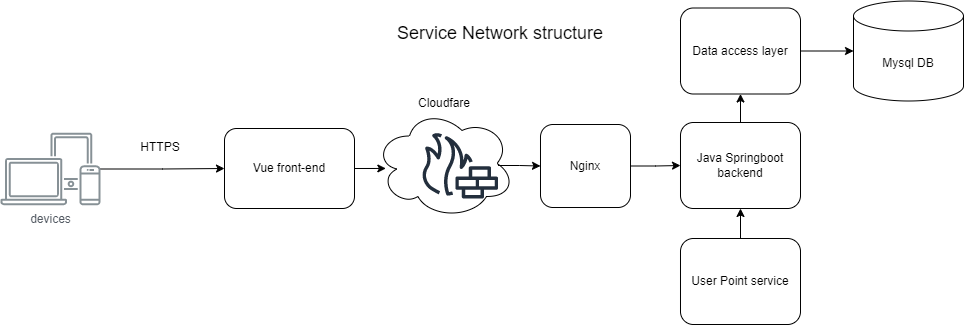

The diagram above was exported from draw.io. Its source (the exported page's mxGraphModel, read from the mxfile embedded in the PNG):
<mxGraphModel dx="2048" dy="592" grid="1" gridSize="10" guides="1" tooltips="1" connect="1" arrows="1" fold="1" page="1" pageScale="1" pageWidth="827" pageHeight="1169" math="0" shadow="0">
  <root>
    <mxCell id="0" />
    <mxCell id="1" parent="0" />
    <mxCell id="VJD1wvK0ug0SdSm_xzcr-7" style="edgeStyle=orthogonalEdgeStyle;rounded=0;orthogonalLoop=1;jettySize=auto;html=1;entryX=0.081;entryY=0.545;entryDx=0;entryDy=0;entryPerimeter=0;" edge="1" parent="1" source="VJD1wvK0ug0SdSm_xzcr-1" target="VJD1wvK0ug0SdSm_xzcr-2">
      <mxGeometry relative="1" as="geometry" />
    </mxCell>
    <mxCell id="VJD1wvK0ug0SdSm_xzcr-1" value="Vue front-end" style="rounded=1;whiteSpace=wrap;html=1;" vertex="1" parent="1">
      <mxGeometry x="124" y="300" width="130" height="80" as="geometry" />
    </mxCell>
    <mxCell id="VJD1wvK0ug0SdSm_xzcr-2" value="" style="ellipse;shape=cloud;whiteSpace=wrap;html=1;" vertex="1" parent="1">
      <mxGeometry x="274" y="280" width="140" height="110" as="geometry" />
    </mxCell>
    <mxCell id="VJD1wvK0ug0SdSm_xzcr-4" style="edgeStyle=orthogonalEdgeStyle;rounded=0;orthogonalLoop=1;jettySize=auto;html=1;entryX=0;entryY=0.5;entryDx=0;entryDy=0;" edge="1" parent="1" source="VJD1wvK0ug0SdSm_xzcr-3" target="VJD1wvK0ug0SdSm_xzcr-1">
      <mxGeometry relative="1" as="geometry" />
    </mxCell>
    <mxCell id="VJD1wvK0ug0SdSm_xzcr-3" value="devices" style="sketch=0;outlineConnect=0;gradientColor=none;fontColor=#545B64;strokeColor=none;fillColor=#879196;dashed=0;verticalLabelPosition=bottom;verticalAlign=top;align=center;html=1;fontSize=12;fontStyle=0;aspect=fixed;shape=mxgraph.aws4.illustration_devices;pointerEvents=1" vertex="1" parent="1">
      <mxGeometry x="-100" y="304" width="100" height="73" as="geometry" />
    </mxCell>
    <mxCell id="VJD1wvK0ug0SdSm_xzcr-9" value="" style="edgeStyle=orthogonalEdgeStyle;rounded=0;orthogonalLoop=1;jettySize=auto;html=1;" edge="1" parent="1" source="VJD1wvK0ug0SdSm_xzcr-5" target="VJD1wvK0ug0SdSm_xzcr-8">
      <mxGeometry relative="1" as="geometry" />
    </mxCell>
    <mxCell id="VJD1wvK0ug0SdSm_xzcr-5" value="" style="sketch=0;outlineConnect=0;fontColor=#232F3E;gradientColor=none;fillColor=#232F3D;strokeColor=none;dashed=0;verticalLabelPosition=bottom;verticalAlign=top;align=center;html=1;fontSize=12;fontStyle=0;aspect=fixed;pointerEvents=1;shape=mxgraph.aws4.generic_firewall;" vertex="1" parent="1">
      <mxGeometry x="320" y="304" width="78" height="66" as="geometry" />
    </mxCell>
    <mxCell id="VJD1wvK0ug0SdSm_xzcr-6" value="Cloudfare" style="text;html=1;strokeColor=none;fillColor=none;align=center;verticalAlign=middle;whiteSpace=wrap;rounded=0;" vertex="1" parent="1">
      <mxGeometry x="314" y="260" width="60" height="30" as="geometry" />
    </mxCell>
    <mxCell id="VJD1wvK0ug0SdSm_xzcr-11" value="" style="edgeStyle=orthogonalEdgeStyle;rounded=0;orthogonalLoop=1;jettySize=auto;html=1;" edge="1" parent="1" source="VJD1wvK0ug0SdSm_xzcr-8" target="VJD1wvK0ug0SdSm_xzcr-10">
      <mxGeometry relative="1" as="geometry" />
    </mxCell>
    <mxCell id="VJD1wvK0ug0SdSm_xzcr-8" value="Nginx" style="rounded=1;whiteSpace=wrap;html=1;" vertex="1" parent="1">
      <mxGeometry x="440" y="296" width="90" height="83" as="geometry" />
    </mxCell>
    <mxCell id="VJD1wvK0ug0SdSm_xzcr-16" value="" style="edgeStyle=orthogonalEdgeStyle;rounded=0;orthogonalLoop=1;jettySize=auto;html=1;" edge="1" parent="1" source="VJD1wvK0ug0SdSm_xzcr-10" target="VJD1wvK0ug0SdSm_xzcr-13">
      <mxGeometry relative="1" as="geometry" />
    </mxCell>
    <mxCell id="VJD1wvK0ug0SdSm_xzcr-10" value="Java Springboot backend" style="rounded=1;whiteSpace=wrap;html=1;" vertex="1" parent="1">
      <mxGeometry x="580" y="294" width="120" height="86" as="geometry" />
    </mxCell>
    <mxCell id="VJD1wvK0ug0SdSm_xzcr-15" style="edgeStyle=orthogonalEdgeStyle;rounded=0;orthogonalLoop=1;jettySize=auto;html=1;entryX=0;entryY=0.5;entryDx=0;entryDy=0;entryPerimeter=0;" edge="1" parent="1" source="VJD1wvK0ug0SdSm_xzcr-13" target="VJD1wvK0ug0SdSm_xzcr-14">
      <mxGeometry relative="1" as="geometry" />
    </mxCell>
    <mxCell id="VJD1wvK0ug0SdSm_xzcr-13" value="Data access layer" style="rounded=1;whiteSpace=wrap;html=1;" vertex="1" parent="1">
      <mxGeometry x="580" y="179.5" width="120" height="86" as="geometry" />
    </mxCell>
    <mxCell id="VJD1wvK0ug0SdSm_xzcr-14" value="Mysql DB" style="shape=cylinder3;whiteSpace=wrap;html=1;boundedLbl=1;backgroundOutline=1;size=15;" vertex="1" parent="1">
      <mxGeometry x="753" y="172.5" width="110" height="100" as="geometry" />
    </mxCell>
    <mxCell id="VJD1wvK0ug0SdSm_xzcr-18" value="" style="edgeStyle=orthogonalEdgeStyle;rounded=0;orthogonalLoop=1;jettySize=auto;html=1;" edge="1" parent="1" source="VJD1wvK0ug0SdSm_xzcr-17" target="VJD1wvK0ug0SdSm_xzcr-10">
      <mxGeometry relative="1" as="geometry" />
    </mxCell>
    <mxCell id="VJD1wvK0ug0SdSm_xzcr-17" value="User Point service" style="rounded=1;whiteSpace=wrap;html=1;" vertex="1" parent="1">
      <mxGeometry x="580" y="410" width="120" height="86" as="geometry" />
    </mxCell>
    <mxCell id="VJD1wvK0ug0SdSm_xzcr-19" value="HTTPS" style="text;html=1;strokeColor=none;fillColor=none;align=center;verticalAlign=middle;whiteSpace=wrap;rounded=0;" vertex="1" parent="1">
      <mxGeometry x="30" y="304" width="60" height="30" as="geometry" />
    </mxCell>
    <mxCell id="VJD1wvK0ug0SdSm_xzcr-20" value="&lt;font style=&quot;font-size: 18px;&quot;&gt;Service Network structure&lt;/font&gt;" style="text;html=1;strokeColor=none;fillColor=none;align=center;verticalAlign=middle;whiteSpace=wrap;rounded=0;" vertex="1" parent="1">
      <mxGeometry x="270" y="190" width="260" height="30" as="geometry" />
    </mxCell>
  </root>
</mxGraphModel>